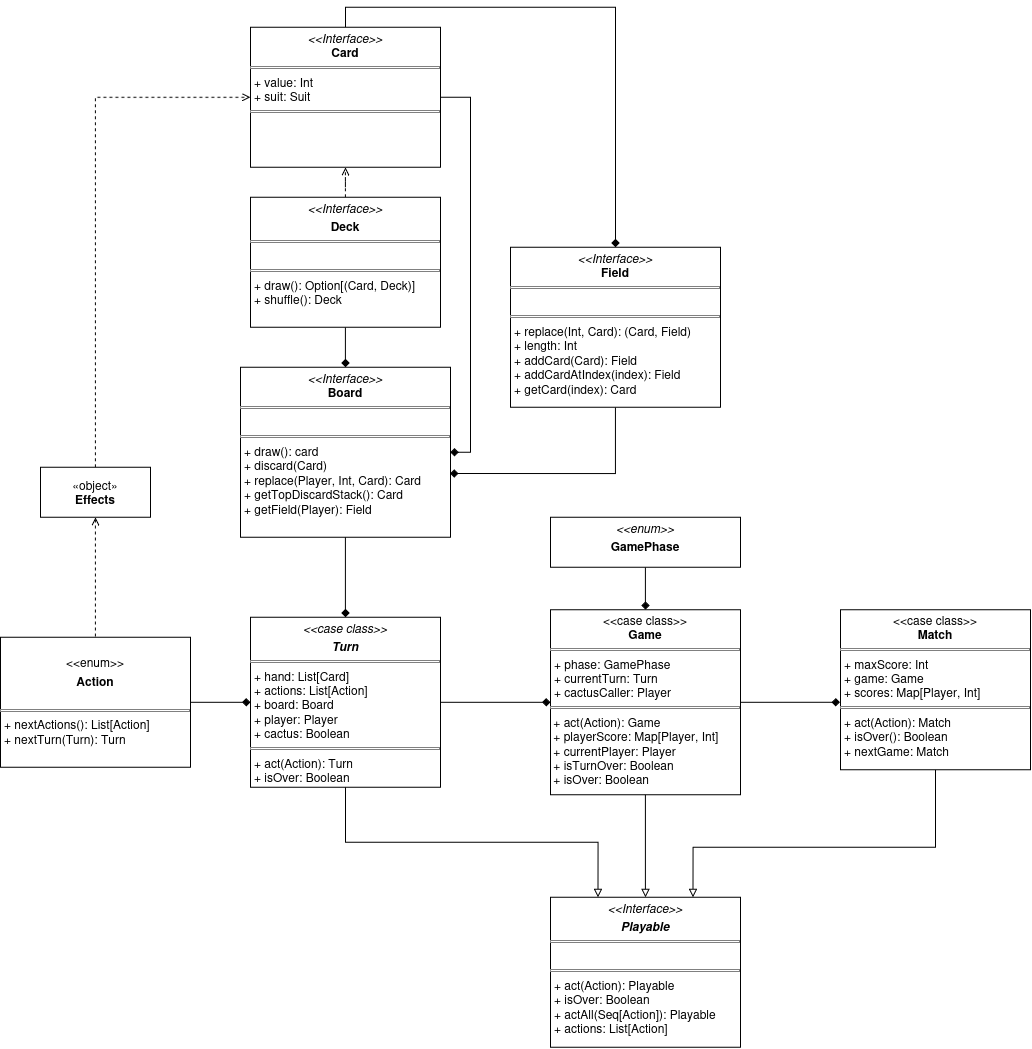

The diagram above was exported from draw.io. Its source (the exported page's mxGraphModel, read from the mxfile embedded in the PNG):
<mxGraphModel dx="1571" dy="1017" grid="1" gridSize="10" guides="1" tooltips="1" connect="1" arrows="1" fold="1" page="1" pageScale="1" pageWidth="850" pageHeight="1100" math="0" shadow="0">
  <root>
    <mxCell id="0" />
    <mxCell id="1" parent="0" />
    <mxCell id="rhOJ8ZzeaKnGF3tkXs85-11" edge="1" parent="1" source="rhOJ8ZzeaKnGF3tkXs85-9" style="edgeStyle=orthogonalEdgeStyle;rounded=0;orthogonalLoop=1;jettySize=auto;html=1;entryX=0.5;entryY=1;entryDx=0;entryDy=0;endArrow=none;endFill=0;startArrow=diamond;startFill=1;" target="rhOJ8ZzeaKnGF3tkXs85-10">
      <mxGeometry relative="1" as="geometry" />
    </mxCell>
    <mxCell id="rhOJ8ZzeaKnGF3tkXs85-13" edge="1" parent="1" source="rhOJ8ZzeaKnGF3tkXs85-9" style="edgeStyle=orthogonalEdgeStyle;rounded=0;orthogonalLoop=1;jettySize=auto;html=1;entryX=0.5;entryY=1;entryDx=0;entryDy=0;endArrow=none;endFill=0;startArrow=diamond;startFill=1;exitX=0.998;exitY=0.625;exitDx=0;exitDy=0;exitPerimeter=0;" target="rhOJ8ZzeaKnGF3tkXs85-12">
      <mxGeometry relative="1" as="geometry">
        <mxPoint x="572.1" y="695.4" as="sourcePoint" />
      </mxGeometry>
    </mxCell>
    <mxCell id="Fn2_y0Q9NkMtSKT7uoTN-1" edge="1" parent="1" source="rhOJ8ZzeaKnGF3tkXs85-9" style="edgeStyle=orthogonalEdgeStyle;rounded=0;orthogonalLoop=1;jettySize=auto;html=1;entryX=1;entryY=0.5;entryDx=0;entryDy=0;exitX=1;exitY=0.5;exitDx=0;exitDy=0;endArrow=none;endFill=0;startArrow=diamond;startFill=1;" target="rhOJ8ZzeaKnGF3tkXs85-14">
      <mxGeometry relative="1" as="geometry" />
    </mxCell>
    <mxCell id="rhOJ8ZzeaKnGF3tkXs85-9" parent="1" style="verticalAlign=top;align=left;overflow=fill;html=1;whiteSpace=wrap;" value="&lt;p style=&quot;margin:0px;margin-top:4px;text-align:center;&quot;&gt;&lt;i&gt;&amp;lt;&amp;lt;Interface&amp;gt;&amp;gt;&lt;/i&gt;&lt;br&gt;&lt;b&gt;Board&lt;/b&gt;&lt;/p&gt;&lt;hr size=&quot;1&quot; style=&quot;border-style:solid;&quot;&gt;&lt;br&gt;&lt;hr size=&quot;1&quot; style=&quot;border-style:solid;&quot;&gt;&lt;p style=&quot;margin:0px;margin-left:4px;&quot;&gt;+ draw(): card&lt;br&gt;+ discard(Card)&lt;/p&gt;&lt;p style=&quot;margin:0px;margin-left:4px;&quot;&gt;+ replace(Player, Int, Card): Card&lt;/p&gt;&lt;p style=&quot;margin:0px;margin-left:4px;&quot;&gt;+ getTopDiscardStack(): Card&lt;/p&gt;&lt;p style=&quot;margin:0px;margin-left:4px;&quot;&gt;+ getField(Player): Field&lt;/p&gt;" vertex="1">
      <mxGeometry height="170" width="210" x="360" y="590" as="geometry" />
    </mxCell>
    <mxCell id="rhOJ8ZzeaKnGF3tkXs85-15" edge="1" parent="1" source="rhOJ8ZzeaKnGF3tkXs85-10" style="edgeStyle=orthogonalEdgeStyle;rounded=0;orthogonalLoop=1;jettySize=auto;html=1;entryX=0.5;entryY=1;entryDx=0;entryDy=0;endArrow=open;endFill=0;dashed=1;" target="rhOJ8ZzeaKnGF3tkXs85-14">
      <mxGeometry relative="1" as="geometry" />
    </mxCell>
    <mxCell id="rhOJ8ZzeaKnGF3tkXs85-10" parent="1" style="verticalAlign=top;align=left;overflow=fill;html=1;whiteSpace=wrap;" value="&lt;p style=&quot;margin:0px;margin-top:4px;text-align:center;&quot;&gt;&lt;i&gt;&amp;lt;&amp;lt;Interface&amp;gt;&amp;gt;&lt;/i&gt;&lt;/p&gt;&lt;p style=&quot;margin:0px;margin-top:4px;text-align:center;&quot;&gt;&lt;b&gt;Deck&lt;/b&gt;&lt;/p&gt;&lt;hr size=&quot;1&quot; style=&quot;border-style:solid;&quot;&gt;&lt;p style=&quot;margin:0px;margin-left:4px;&quot;&gt;&lt;br&gt;&lt;/p&gt;&lt;hr size=&quot;1&quot; style=&quot;border-style:solid;&quot;&gt;&lt;p style=&quot;margin:0px;margin-left:4px;&quot;&gt;+ draw(): Option[(Card, Deck)]&lt;/p&gt;&lt;p style=&quot;margin:0px;margin-left:4px;&quot;&gt;+ shuffle(): Deck&lt;/p&gt;" vertex="1">
      <mxGeometry height="130" width="190" x="370" y="420" as="geometry" />
    </mxCell>
    <mxCell id="Fn2_y0Q9NkMtSKT7uoTN-2" edge="1" parent="1" source="rhOJ8ZzeaKnGF3tkXs85-12" style="edgeStyle=orthogonalEdgeStyle;rounded=0;orthogonalLoop=1;jettySize=auto;html=1;entryX=0.5;entryY=0;entryDx=0;entryDy=0;exitX=0.5;exitY=0;exitDx=0;exitDy=0;endArrow=none;endFill=0;startArrow=diamond;startFill=1;" target="rhOJ8ZzeaKnGF3tkXs85-14">
      <mxGeometry relative="1" as="geometry" />
    </mxCell>
    <mxCell id="rhOJ8ZzeaKnGF3tkXs85-12" parent="1" style="verticalAlign=top;align=left;overflow=fill;html=1;whiteSpace=wrap;" value="&lt;p style=&quot;margin:0px;margin-top:4px;text-align:center;&quot;&gt;&lt;i&gt;&amp;lt;&amp;lt;Interface&amp;gt;&amp;gt;&lt;/i&gt;&lt;br&gt;&lt;b&gt;Field&lt;/b&gt;&lt;/p&gt;&lt;hr size=&quot;1&quot; style=&quot;border-style:solid;&quot;&gt;&lt;p style=&quot;margin:0px;margin-left:4px;&quot;&gt;&lt;br&gt;&lt;/p&gt;&lt;hr size=&quot;1&quot; style=&quot;border-style:solid;&quot;&gt;&lt;p style=&quot;margin:0px;margin-left:4px;&quot;&gt;+ replace(Int, Card): (Card, Field)&lt;/p&gt;&lt;p style=&quot;margin:0px;margin-left:4px;&quot;&gt;+ length: Int&lt;/p&gt;&lt;p style=&quot;margin:0px;margin-left:4px;&quot;&gt;+ addCard(Card): Field&lt;/p&gt;&lt;p style=&quot;margin:0px;margin-left:4px;&quot;&gt;+ addCardAtIndex(index): Field&lt;/p&gt;&lt;p style=&quot;margin:0px;margin-left:4px;&quot;&gt;+ getCard(index): Card&lt;/p&gt;" vertex="1">
      <mxGeometry height="160" width="210" x="630" y="470" as="geometry" />
    </mxCell>
    <mxCell id="rhOJ8ZzeaKnGF3tkXs85-14" parent="1" style="verticalAlign=top;align=left;overflow=fill;html=1;whiteSpace=wrap;" value="&lt;p style=&quot;margin:0px;margin-top:4px;text-align:center;&quot;&gt;&lt;i&gt;&amp;lt;&amp;lt;Interface&amp;gt;&amp;gt;&lt;/i&gt;&lt;br&gt;&lt;b&gt;Card&lt;/b&gt;&lt;/p&gt;&lt;hr size=&quot;1&quot; style=&quot;border-style:solid;&quot;&gt;&lt;p style=&quot;margin:0px;margin-left:4px;&quot;&gt;+ value: Int&lt;br&gt;+ suit: Suit&lt;/p&gt;&lt;hr size=&quot;1&quot; style=&quot;border-style:solid;&quot;&gt;&lt;p style=&quot;margin:0px;margin-left:4px;&quot;&gt;&lt;br&gt;&lt;/p&gt;" vertex="1">
      <mxGeometry height="140" width="190" x="370" y="250" as="geometry" />
    </mxCell>
    <mxCell id="rhOJ8ZzeaKnGF3tkXs85-25" edge="1" parent="1" source="rhOJ8ZzeaKnGF3tkXs85-23" style="edgeStyle=orthogonalEdgeStyle;rounded=0;orthogonalLoop=1;jettySize=auto;html=1;entryX=1;entryY=0.5;entryDx=0;entryDy=0;endArrow=none;endFill=0;startArrow=diamond;startFill=1;exitX=-0.002;exitY=0.578;exitDx=0;exitDy=0;exitPerimeter=0;" target="rhOJ8ZzeaKnGF3tkXs85-24">
      <mxGeometry relative="1" as="geometry" />
    </mxCell>
    <mxCell id="Fn2_y0Q9NkMtSKT7uoTN-16" edge="1" parent="1" source="rhOJ8ZzeaKnGF3tkXs85-23" style="edgeStyle=orthogonalEdgeStyle;rounded=0;orthogonalLoop=1;jettySize=auto;html=1;entryX=0.75;entryY=0;entryDx=0;entryDy=0;endArrow=block;endFill=0;" target="Fn2_y0Q9NkMtSKT7uoTN-12">
      <mxGeometry relative="1" as="geometry">
        <Array as="points">
          <mxPoint x="1055" y="1070" />
          <mxPoint x="812.56" y="1070" />
        </Array>
      </mxGeometry>
    </mxCell>
    <mxCell id="rhOJ8ZzeaKnGF3tkXs85-23" parent="1" style="verticalAlign=top;align=left;overflow=fill;html=1;whiteSpace=wrap;" value="&lt;p style=&quot;margin:0px;margin-top:4px;text-align:center;&quot;&gt;&amp;lt;&amp;lt;case class&amp;gt;&amp;gt;&lt;br&gt;&lt;b&gt;Match&lt;/b&gt;&lt;/p&gt;&lt;hr size=&quot;1&quot; style=&quot;border-style:solid;&quot;&gt;&lt;p style=&quot;margin:0px;margin-left:4px;&quot;&gt;+ maxScore: Int&lt;br&gt;+ game: Game&lt;/p&gt;&lt;p style=&quot;margin:0px;margin-left:4px;&quot;&gt;+ scores: Map[Player, Int]&lt;/p&gt;&lt;hr size=&quot;1&quot; style=&quot;border-style:solid;&quot;&gt;&lt;p style=&quot;margin:0px;margin-left:4px;&quot;&gt;+ act(Action): Match&lt;/p&gt;&lt;p style=&quot;margin:0px;margin-left:4px;&quot;&gt;+ isOver(): Boolean&lt;/p&gt;&lt;p style=&quot;margin:0px;margin-left:4px;&quot;&gt;+ nextGame: Match&lt;/p&gt;&lt;p style=&quot;margin:0px;margin-left:4px;&quot;&gt;&lt;br&gt;&lt;/p&gt;" vertex="1">
      <mxGeometry height="160" width="190" x="960" y="832.5" as="geometry" />
    </mxCell>
    <mxCell id="rhOJ8ZzeaKnGF3tkXs85-34" edge="1" parent="1" source="rhOJ8ZzeaKnGF3tkXs85-24" style="edgeStyle=orthogonalEdgeStyle;rounded=0;orthogonalLoop=1;jettySize=auto;html=1;endArrow=none;endFill=0;startArrow=diamond;startFill=1;" target="rhOJ8ZzeaKnGF3tkXs85-28">
      <mxGeometry relative="1" as="geometry" />
    </mxCell>
    <mxCell id="Fn2_y0Q9NkMtSKT7uoTN-11" edge="1" parent="1" source="rhOJ8ZzeaKnGF3tkXs85-24" style="edgeStyle=orthogonalEdgeStyle;rounded=0;orthogonalLoop=1;jettySize=auto;html=1;endArrow=none;endFill=0;startArrow=diamond;startFill=1;" target="Fn2_y0Q9NkMtSKT7uoTN-8">
      <mxGeometry relative="1" as="geometry" />
    </mxCell>
    <mxCell id="rhOJ8ZzeaKnGF3tkXs85-24" parent="1" style="verticalAlign=top;align=left;overflow=fill;html=1;whiteSpace=wrap;" value="&lt;p style=&quot;margin:0px;margin-top:4px;text-align:center;&quot;&gt;&amp;lt;&amp;lt;case class&amp;gt;&amp;gt;&lt;br&gt;&lt;b&gt;Game&lt;/b&gt;&lt;/p&gt;&lt;hr size=&quot;1&quot; style=&quot;border-style:solid;&quot;&gt;&lt;p style=&quot;margin:0px;margin-left:4px;&quot;&gt;+ phase: GamePhase&lt;/p&gt;&lt;p style=&quot;margin:0px;margin-left:4px;&quot;&gt;+ currentTurn: Turn&lt;/p&gt;&lt;p style=&quot;margin:0px;margin-left:4px;&quot;&gt;+ cactusCaller: Player&lt;/p&gt;&lt;hr size=&quot;1&quot; style=&quot;border-style:solid;&quot;&gt;&lt;div&gt;&amp;nbsp;+ act(Action): Game&lt;/div&gt;&lt;div&gt;&amp;nbsp;+ playerScore: Map[Player, Int]&lt;/div&gt;&lt;div&gt;&amp;nbsp;+ currentPlayer: Player&lt;/div&gt;&lt;div&gt;&amp;nbsp;+ isTurnOver: Boolean&lt;/div&gt;&lt;div&gt;&amp;nbsp;+ isOver: Boolean&lt;/div&gt;" vertex="1">
      <mxGeometry height="185" width="190" x="670" y="832.5" as="geometry" />
    </mxCell>
    <mxCell id="rhOJ8ZzeaKnGF3tkXs85-32" edge="1" parent="1" source="rhOJ8ZzeaKnGF3tkXs85-28" style="edgeStyle=orthogonalEdgeStyle;rounded=0;orthogonalLoop=1;jettySize=auto;html=1;endArrow=none;endFill=0;startArrow=diamond;startFill=1;" target="rhOJ8ZzeaKnGF3tkXs85-9" value="">
      <mxGeometry relative="1" as="geometry" />
    </mxCell>
    <mxCell id="rhOJ8ZzeaKnGF3tkXs85-28" parent="1" style="verticalAlign=top;align=left;overflow=fill;html=1;whiteSpace=wrap;" value="&lt;p style=&quot;margin:0px;margin-top:4px;text-align:center;&quot;&gt;&lt;i&gt;&amp;lt;&amp;lt;case class&amp;gt;&amp;gt;&lt;/i&gt;&lt;/p&gt;&lt;p style=&quot;margin:0px;margin-top:4px;text-align:center;&quot;&gt;&lt;i&gt;&lt;b&gt;Turn&lt;/b&gt;&lt;/i&gt;&lt;/p&gt;&lt;hr size=&quot;1&quot; style=&quot;border-style:solid;&quot;&gt;&lt;p style=&quot;margin:0px;margin-left:4px;&quot;&gt;+ hand: List[Card]&lt;/p&gt;&lt;p style=&quot;margin:0px;margin-left:4px;&quot;&gt;+ actions: List[Action]&lt;/p&gt;&lt;p style=&quot;margin:0px;margin-left:4px;&quot;&gt;+ board: Board&lt;/p&gt;&lt;p style=&quot;margin:0px;margin-left:4px;&quot;&gt;+ player: Player&lt;/p&gt;&lt;p style=&quot;margin:0px;margin-left:4px;&quot;&gt;+ cactus: Boolean&lt;/p&gt;&lt;hr size=&quot;1&quot; style=&quot;border-style:solid;&quot;&gt;&lt;p style=&quot;margin:0px;margin-left:4px;&quot;&gt;+ act(Action): Turn&lt;/p&gt;&lt;p style=&quot;margin:0px;margin-left:4px;&quot;&gt;+ isOver: Boolean&lt;/p&gt;" vertex="1">
      <mxGeometry height="170" width="190" x="370" y="840" as="geometry" />
    </mxCell>
    <mxCell id="rhOJ8ZzeaKnGF3tkXs85-33" edge="1" parent="1" source="rhOJ8ZzeaKnGF3tkXs85-29" style="edgeStyle=orthogonalEdgeStyle;rounded=0;orthogonalLoop=1;jettySize=auto;html=1;entryX=0;entryY=0.5;entryDx=0;entryDy=0;endArrow=diamond;endFill=1;startArrow=none;startFill=0;" target="rhOJ8ZzeaKnGF3tkXs85-28">
      <mxGeometry relative="1" as="geometry" />
    </mxCell>
    <mxCell id="rhOJ8ZzeaKnGF3tkXs85-29" parent="1" style="verticalAlign=top;align=left;overflow=fill;html=1;whiteSpace=wrap;" value="&lt;br&gt;&lt;p style=&quot;margin:0px;margin-top:4px;text-align:center;&quot;&gt;&amp;lt;&amp;lt;enum&amp;gt;&amp;gt;&lt;/p&gt;&lt;p style=&quot;margin:0px;margin-top:4px;text-align:center;&quot;&gt;&lt;b&gt;Action&lt;/b&gt;&lt;/p&gt;&lt;br&gt;&lt;hr size=&quot;1&quot; style=&quot;border-style:solid;&quot;&gt;&lt;p style=&quot;margin:0px;margin-left:4px;&quot;&gt;+ nextActions(): List[Action]&lt;/p&gt;&lt;p style=&quot;margin:0px;margin-left:4px;&quot;&gt;+ nextTurn(Turn): Turn&lt;/p&gt;" vertex="1">
      <mxGeometry height="130" width="190" x="120" y="860" as="geometry" />
    </mxCell>
    <mxCell id="Fn2_y0Q9NkMtSKT7uoTN-6" edge="1" parent="1" source="Fn2_y0Q9NkMtSKT7uoTN-5" style="edgeStyle=orthogonalEdgeStyle;rounded=0;orthogonalLoop=1;jettySize=auto;html=1;entryX=0;entryY=0.5;entryDx=0;entryDy=0;exitX=0.5;exitY=0;exitDx=0;exitDy=0;dashed=1;endArrow=open;endFill=0;" target="rhOJ8ZzeaKnGF3tkXs85-14">
      <mxGeometry relative="1" as="geometry" />
    </mxCell>
    <mxCell id="Fn2_y0Q9NkMtSKT7uoTN-7" edge="1" parent="1" source="Fn2_y0Q9NkMtSKT7uoTN-5" style="edgeStyle=orthogonalEdgeStyle;rounded=0;orthogonalLoop=1;jettySize=auto;html=1;entryX=0.5;entryY=0;entryDx=0;entryDy=0;endArrow=none;endFill=0;startArrow=open;startFill=0;dashed=1;" target="rhOJ8ZzeaKnGF3tkXs85-29">
      <mxGeometry relative="1" as="geometry" />
    </mxCell>
    <mxCell id="Fn2_y0Q9NkMtSKT7uoTN-5" parent="1" style="html=1;whiteSpace=wrap;" value="&lt;div&gt;«object»&lt;/div&gt;&lt;div&gt;&lt;b&gt;Effects&lt;/b&gt;&lt;/div&gt;" vertex="1">
      <mxGeometry height="50" width="110" x="160" y="690" as="geometry" />
    </mxCell>
    <mxCell id="Fn2_y0Q9NkMtSKT7uoTN-8" parent="1" style="verticalAlign=top;align=left;overflow=fill;html=1;whiteSpace=wrap;" value="&lt;p style=&quot;margin:0px;margin-top:4px;text-align:center;&quot;&gt;&lt;i&gt;&amp;lt;&amp;lt;enum&amp;gt;&amp;gt;&lt;/i&gt;&lt;/p&gt;&lt;p style=&quot;margin:0px;margin-top:4px;text-align:center;&quot;&gt;&lt;b&gt;GamePhase&lt;/b&gt;&lt;/p&gt;&lt;br&gt;&lt;hr size=&quot;1&quot; style=&quot;border-style:solid;&quot;&gt;" vertex="1">
      <mxGeometry height="50" width="190" x="670" y="740" as="geometry" />
    </mxCell>
    <mxCell id="Fn2_y0Q9NkMtSKT7uoTN-13" edge="1" parent="1" source="Fn2_y0Q9NkMtSKT7uoTN-12" style="edgeStyle=orthogonalEdgeStyle;rounded=0;orthogonalLoop=1;jettySize=auto;html=1;entryX=0.5;entryY=1;entryDx=0;entryDy=0;exitX=0.25;exitY=0;exitDx=0;exitDy=0;endArrow=none;endFill=0;startArrow=block;startFill=0;" target="rhOJ8ZzeaKnGF3tkXs85-28">
      <mxGeometry relative="1" as="geometry" />
    </mxCell>
    <mxCell id="Fn2_y0Q9NkMtSKT7uoTN-14" edge="1" parent="1" source="Fn2_y0Q9NkMtSKT7uoTN-12" style="edgeStyle=orthogonalEdgeStyle;rounded=0;orthogonalLoop=1;jettySize=auto;html=1;entryX=0.5;entryY=1;entryDx=0;entryDy=0;endArrow=none;endFill=0;startArrow=block;startFill=0;" target="rhOJ8ZzeaKnGF3tkXs85-24">
      <mxGeometry relative="1" as="geometry" />
    </mxCell>
    <mxCell id="Fn2_y0Q9NkMtSKT7uoTN-12" parent="1" style="verticalAlign=top;align=left;overflow=fill;html=1;whiteSpace=wrap;" value="&lt;p style=&quot;margin:0px;margin-top:4px;text-align:center;&quot;&gt;&lt;i&gt;&amp;lt;&amp;lt;Interface&amp;gt;&amp;gt;&lt;/i&gt;&lt;/p&gt;&lt;p style=&quot;margin:0px;margin-top:4px;text-align:center;&quot;&gt;&lt;i&gt;&lt;b&gt;Playable&lt;/b&gt;&lt;/i&gt;&lt;/p&gt;&lt;hr size=&quot;1&quot; style=&quot;border-style:solid;&quot;&gt;&lt;p style=&quot;margin:0px;margin-left:4px;&quot;&gt;&lt;br&gt;&lt;/p&gt;&lt;hr size=&quot;1&quot; style=&quot;border-style:solid;&quot;&gt;&lt;p style=&quot;margin:0px;margin-left:4px;&quot;&gt;+ act(Action): Playable&lt;br&gt;+ isOver: Boolean&lt;/p&gt;&lt;p style=&quot;margin:0px;margin-left:4px;&quot;&gt;+ actAll(Seq[Action]): Playable&lt;/p&gt;&lt;p style=&quot;margin:0px;margin-left:4px;&quot;&gt;+ actions: List[Action]&lt;/p&gt;" vertex="1">
      <mxGeometry height="150" width="190" x="670" y="1120" as="geometry" />
    </mxCell>
  </root>
</mxGraphModel>